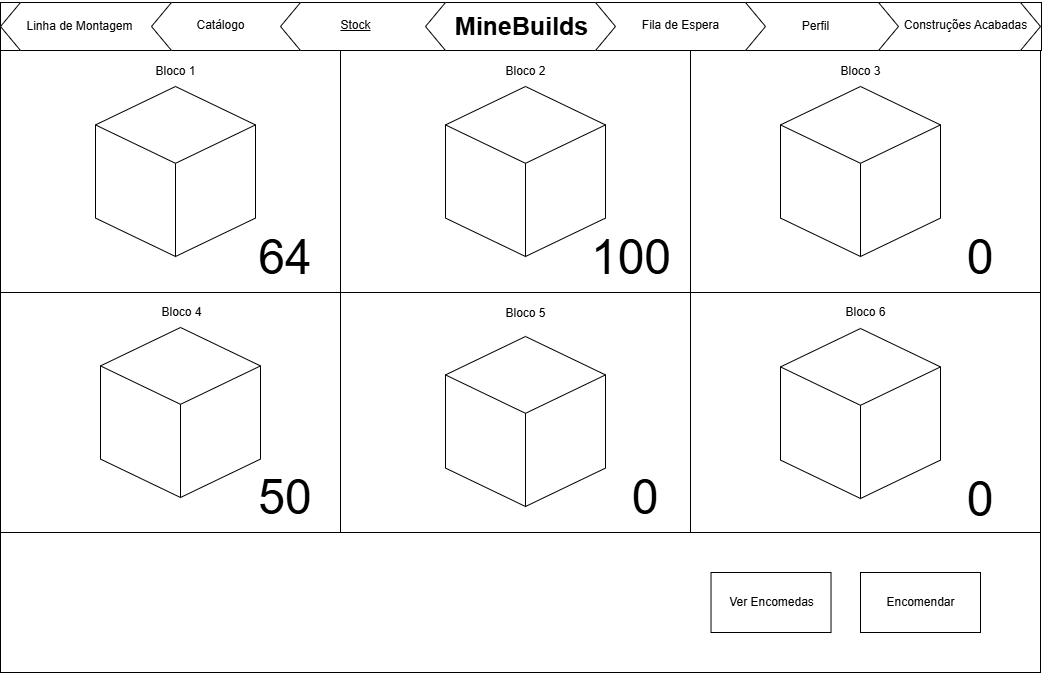

The diagram above was exported from draw.io. Its source (the exported page's mxGraphModel, read from the mxfile embedded in the PNG):
<mxGraphModel dx="1050" dy="522" grid="1" gridSize="10" guides="1" tooltips="1" connect="1" arrows="1" fold="1" page="1" pageScale="1" pageWidth="1169" pageHeight="827" math="0" shadow="0">
  <root>
    <mxCell id="0" />
    <mxCell id="1" parent="0" />
    <mxCell id="eqcgvZlC3d9KBjGERKEe-1" value="" style="rounded=0;whiteSpace=wrap;html=1;" parent="1" vertex="1">
      <mxGeometry x="60" y="128" width="1040" height="622" as="geometry" />
    </mxCell>
    <mxCell id="eqcgvZlC3d9KBjGERKEe-2" value="" style="rounded=0;whiteSpace=wrap;html=1;" parent="1" vertex="1">
      <mxGeometry x="60" y="128" width="990" height="242" as="geometry" />
    </mxCell>
    <mxCell id="eqcgvZlC3d9KBjGERKEe-3" value="" style="rounded=0;whiteSpace=wrap;html=1;shadow=0;" parent="1" vertex="1">
      <mxGeometry x="740" y="370" width="360" height="240" as="geometry" />
    </mxCell>
    <mxCell id="eqcgvZlC3d9KBjGERKEe-18" value="" style="whiteSpace=wrap;html=1;aspect=fixed;" parent="1" vertex="1">
      <mxGeometry x="750" y="610" width="40" height="40" as="geometry" />
    </mxCell>
    <mxCell id="eqcgvZlC3d9KBjGERKEe-25" value="" style="endArrow=none;html=1;rounded=0;" parent="1" edge="1">
      <mxGeometry width="50" height="50" relative="1" as="geometry">
        <mxPoint x="700" y="630" as="sourcePoint" />
        <mxPoint x="720" y="630" as="targetPoint" />
      </mxGeometry>
    </mxCell>
    <mxCell id="eqcgvZlC3d9KBjGERKEe-26" value="" style="endArrow=none;html=1;rounded=0;" parent="1" edge="1">
      <mxGeometry width="50" height="50" relative="1" as="geometry">
        <mxPoint x="820" y="629.74" as="sourcePoint" />
        <mxPoint x="840" y="630" as="targetPoint" />
      </mxGeometry>
    </mxCell>
    <mxCell id="eqcgvZlC3d9KBjGERKEe-27" value="" style="endArrow=none;html=1;rounded=0;" parent="1" edge="1">
      <mxGeometry width="50" height="50" relative="1" as="geometry">
        <mxPoint x="830" y="640" as="sourcePoint" />
        <mxPoint x="830" y="640" as="targetPoint" />
        <Array as="points">
          <mxPoint x="830" y="620" />
        </Array>
      </mxGeometry>
    </mxCell>
    <mxCell id="eqcgvZlC3d9KBjGERKEe-36" value="" style="triangle;whiteSpace=wrap;html=1;rotation=90;" parent="1" vertex="1">
      <mxGeometry x="335" y="620" width="20" height="30" as="geometry" />
    </mxCell>
    <mxCell id="eqcgvZlC3d9KBjGERKEe-37" value="" style="triangle;whiteSpace=wrap;html=1;rotation=-90;" parent="1" vertex="1">
      <mxGeometry x="335" y="640" width="20" height="30" as="geometry" />
    </mxCell>
    <mxCell id="eqcgvZlC3d9KBjGERKEe-38" value="&lt;font style=&quot;font-size: 18px;&quot;&gt;10 : 00&amp;nbsp;&lt;/font&gt;" style="text;html=1;align=center;verticalAlign=middle;whiteSpace=wrap;rounded=0;" parent="1" vertex="1">
      <mxGeometry x="380" y="620" width="70" height="50" as="geometry" />
    </mxCell>
    <mxCell id="eqcgvZlC3d9KBjGERKEe-45" value="" style="rounded=0;whiteSpace=wrap;html=1;" parent="1" vertex="1">
      <mxGeometry x="60" y="610" width="1040" height="140" as="geometry" />
    </mxCell>
    <mxCell id="eqcgvZlC3d9KBjGERKEe-46" value="" style="rounded=0;whiteSpace=wrap;html=1;" parent="1" vertex="1">
      <mxGeometry x="920" y="650" width="120" height="60" as="geometry" />
    </mxCell>
    <mxCell id="QVTCd7aZqpL9iT0nMkA8-8" value="" style="rounded=0;whiteSpace=wrap;html=1;" parent="1" vertex="1">
      <mxGeometry x="390" y="370" width="360" height="240" as="geometry" />
    </mxCell>
    <mxCell id="iK5mcbdUwwo1OwpLtR7i-18" style="edgeStyle=orthogonalEdgeStyle;rounded=0;orthogonalLoop=1;jettySize=auto;html=1;exitX=1;exitY=0.5;exitDx=0;exitDy=0;entryX=0;entryY=0.5;entryDx=0;entryDy=0;" parent="1" source="QVTCd7aZqpL9iT0nMkA8-9" target="QVTCd7aZqpL9iT0nMkA8-8" edge="1">
      <mxGeometry relative="1" as="geometry" />
    </mxCell>
    <mxCell id="QVTCd7aZqpL9iT0nMkA8-9" value="" style="rounded=0;whiteSpace=wrap;html=1;" parent="1" vertex="1">
      <mxGeometry x="60" y="370" width="340" height="240" as="geometry" />
    </mxCell>
    <mxCell id="QVTCd7aZqpL9iT0nMkA8-10" value="" style="rounded=0;whiteSpace=wrap;html=1;" parent="1" vertex="1">
      <mxGeometry x="60" y="128" width="340" height="242" as="geometry" />
    </mxCell>
    <mxCell id="QVTCd7aZqpL9iT0nMkA8-11" value="" style="rounded=0;whiteSpace=wrap;html=1;" parent="1" vertex="1">
      <mxGeometry x="400" y="128" width="360" height="242" as="geometry" />
    </mxCell>
    <mxCell id="QVTCd7aZqpL9iT0nMkA8-12" value="" style="rounded=0;whiteSpace=wrap;html=1;shadow=0;" parent="1" vertex="1">
      <mxGeometry x="750" y="128" width="350" height="242" as="geometry" />
    </mxCell>
    <mxCell id="eqcgvZlC3d9KBjGERKEe-6" value="" style="html=1;whiteSpace=wrap;shape=isoCube2;backgroundOutline=1;isoAngle=15;" parent="1" vertex="1">
      <mxGeometry x="155" y="164" width="160" height="170" as="geometry" />
    </mxCell>
    <mxCell id="QVTCd7aZqpL9iT0nMkA8-13" value="" style="html=1;whiteSpace=wrap;shape=isoCube2;backgroundOutline=1;isoAngle=15;" parent="1" vertex="1">
      <mxGeometry x="160" y="405" width="160" height="170" as="geometry" />
    </mxCell>
    <mxCell id="QVTCd7aZqpL9iT0nMkA8-14" value="" style="html=1;whiteSpace=wrap;shape=isoCube2;backgroundOutline=1;isoAngle=15;" parent="1" vertex="1">
      <mxGeometry x="505" y="164" width="160" height="170" as="geometry" />
    </mxCell>
    <mxCell id="QVTCd7aZqpL9iT0nMkA8-15" value="" style="html=1;whiteSpace=wrap;shape=isoCube2;backgroundOutline=1;isoAngle=15;" parent="1" vertex="1">
      <mxGeometry x="840" y="164" width="160" height="170" as="geometry" />
    </mxCell>
    <mxCell id="DH32D6Dz42XTsK8ZpXcM-1" value="&lt;font style=&quot;font-size: 48px;&quot;&gt;64&lt;/font&gt;" style="text;html=1;align=center;verticalAlign=middle;whiteSpace=wrap;rounded=0;" parent="1" vertex="1">
      <mxGeometry x="315" y="320" width="60" height="30" as="geometry" />
    </mxCell>
    <mxCell id="DH32D6Dz42XTsK8ZpXcM-2" value="&lt;font style=&quot;font-size: 48px;&quot;&gt;50&lt;/font&gt;" style="text;html=1;align=center;verticalAlign=middle;whiteSpace=wrap;rounded=0;" parent="1" vertex="1">
      <mxGeometry x="315" y="560" width="60" height="30" as="geometry" />
    </mxCell>
    <mxCell id="DH32D6Dz42XTsK8ZpXcM-3" value="&lt;font style=&quot;font-size: 48px;&quot;&gt;100&lt;/font&gt;" style="text;html=1;align=center;verticalAlign=middle;whiteSpace=wrap;rounded=0;" parent="1" vertex="1">
      <mxGeometry x="660.5" y="320" width="60" height="30" as="geometry" />
    </mxCell>
    <mxCell id="DH32D6Dz42XTsK8ZpXcM-4" value="&lt;font style=&quot;font-size: 48px;&quot;&gt;0&lt;/font&gt;" style="text;html=1;align=center;verticalAlign=middle;whiteSpace=wrap;rounded=0;" parent="1" vertex="1">
      <mxGeometry x="1010" y="320" width="60" height="30" as="geometry" />
    </mxCell>
    <mxCell id="iK5mcbdUwwo1OwpLtR7i-1" value="" style="shape=hexagon;perimeter=hexagonPerimeter2;whiteSpace=wrap;html=1;fixedSize=1;" parent="1" vertex="1">
      <mxGeometry x="620" y="80" width="190" height="48" as="geometry" />
    </mxCell>
    <mxCell id="iK5mcbdUwwo1OwpLtR7i-2" value="Stock" style="text;html=1;align=center;verticalAlign=middle;resizable=0;points=[];autosize=1;strokeColor=none;fillColor=none;" parent="1" vertex="1">
      <mxGeometry x="410" y="89" width="50" height="30" as="geometry" />
    </mxCell>
    <mxCell id="iK5mcbdUwwo1OwpLtR7i-3" value="" style="rounded=0;whiteSpace=wrap;html=1;" parent="1" vertex="1">
      <mxGeometry x="60" y="80" width="1041" height="48" as="geometry" />
    </mxCell>
    <mxCell id="iK5mcbdUwwo1OwpLtR7i-4" value="" style="shape=hexagon;perimeter=hexagonPerimeter2;whiteSpace=wrap;html=1;fixedSize=1;" parent="1" vertex="1">
      <mxGeometry x="910" y="80" width="190" height="48" as="geometry" />
    </mxCell>
    <mxCell id="iK5mcbdUwwo1OwpLtR7i-5" value="" style="shape=hexagon;perimeter=hexagonPerimeter2;whiteSpace=wrap;html=1;fixedSize=1;" parent="1" vertex="1">
      <mxGeometry x="768" y="80" width="190" height="48" as="geometry" />
    </mxCell>
    <mxCell id="iK5mcbdUwwo1OwpLtR7i-6" value="" style="shape=hexagon;perimeter=hexagonPerimeter2;whiteSpace=wrap;html=1;fixedSize=1;" parent="1" vertex="1">
      <mxGeometry x="635" y="80" width="190" height="48" as="geometry" />
    </mxCell>
    <mxCell id="iK5mcbdUwwo1OwpLtR7i-7" value="" style="shape=hexagon;perimeter=hexagonPerimeter2;whiteSpace=wrap;html=1;fixedSize=1;" parent="1" vertex="1">
      <mxGeometry x="60" y="80" width="190" height="48" as="geometry" />
    </mxCell>
    <mxCell id="iK5mcbdUwwo1OwpLtR7i-8" value="" style="shape=hexagon;perimeter=hexagonPerimeter2;whiteSpace=wrap;html=1;fixedSize=1;" parent="1" vertex="1">
      <mxGeometry x="211" y="80" width="190" height="48" as="geometry" />
    </mxCell>
    <mxCell id="iK5mcbdUwwo1OwpLtR7i-9" value="" style="shape=hexagon;perimeter=hexagonPerimeter2;whiteSpace=wrap;html=1;fixedSize=1;" parent="1" vertex="1">
      <mxGeometry x="340" y="80" width="190" height="48" as="geometry" />
    </mxCell>
    <mxCell id="iK5mcbdUwwo1OwpLtR7i-10" value="" style="shape=hexagon;perimeter=hexagonPerimeter2;whiteSpace=wrap;html=1;fixedSize=1;" parent="1" vertex="1">
      <mxGeometry x="485" y="80" width="190" height="48" as="geometry" />
    </mxCell>
    <mxCell id="iK5mcbdUwwo1OwpLtR7i-11" value="&lt;font style=&quot;font-size: 28px;&quot;&gt;&lt;b style=&quot;font-size: 25px;&quot;&gt;MineBuilds&lt;/b&gt;&lt;/font&gt;" style="text;html=1;align=center;verticalAlign=middle;resizable=0;points=[];autosize=1;strokeColor=none;fillColor=none;" parent="1" vertex="1">
      <mxGeometry x="500.5" y="78" width="160" height="50" as="geometry" />
    </mxCell>
    <mxCell id="iK5mcbdUwwo1OwpLtR7i-12" value="Fila de Espera" style="text;html=1;align=center;verticalAlign=middle;resizable=0;points=[];autosize=1;strokeColor=none;fillColor=none;" parent="1" vertex="1">
      <mxGeometry x="690" y="88" width="100" height="30" as="geometry" />
    </mxCell>
    <mxCell id="iK5mcbdUwwo1OwpLtR7i-13" value="Perfil" style="text;html=1;align=center;verticalAlign=middle;resizable=0;points=[];autosize=1;strokeColor=none;fillColor=none;" parent="1" vertex="1">
      <mxGeometry x="850" y="89" width="50" height="30" as="geometry" />
    </mxCell>
    <mxCell id="iK5mcbdUwwo1OwpLtR7i-14" value="Construções Acabadas" style="text;html=1;align=center;verticalAlign=middle;resizable=0;points=[];autosize=1;strokeColor=none;fillColor=none;" parent="1" vertex="1">
      <mxGeometry x="950" y="88" width="150" height="30" as="geometry" />
    </mxCell>
    <mxCell id="iK5mcbdUwwo1OwpLtR7i-15" value="Catálogo" style="text;html=1;align=center;verticalAlign=middle;resizable=0;points=[];autosize=1;strokeColor=none;fillColor=none;" parent="1" vertex="1">
      <mxGeometry x="245" y="88" width="70" height="30" as="geometry" />
    </mxCell>
    <mxCell id="iK5mcbdUwwo1OwpLtR7i-16" value="Linha de Montagem" style="text;html=1;align=center;verticalAlign=middle;resizable=0;points=[];autosize=1;strokeColor=none;fillColor=none;" parent="1" vertex="1">
      <mxGeometry x="74" y="89" width="130" height="30" as="geometry" />
    </mxCell>
    <mxCell id="iK5mcbdUwwo1OwpLtR7i-17" value="&lt;u&gt;Stock&lt;/u&gt;" style="text;html=1;align=center;verticalAlign=middle;resizable=0;points=[];autosize=1;strokeColor=none;fillColor=none;" parent="1" vertex="1">
      <mxGeometry x="390" y="88" width="50" height="30" as="geometry" />
    </mxCell>
    <mxCell id="hF6_zHBQbVzQMIFPXmT_-1" value="Bloco 1" style="text;html=1;align=center;verticalAlign=middle;resizable=0;points=[];autosize=1;strokeColor=none;fillColor=none;" parent="1" vertex="1">
      <mxGeometry x="205" y="134" width="60" height="30" as="geometry" />
    </mxCell>
    <mxCell id="hF6_zHBQbVzQMIFPXmT_-2" value="Bloco 2" style="text;html=1;align=center;verticalAlign=middle;resizable=0;points=[];autosize=1;strokeColor=none;fillColor=none;" parent="1" vertex="1">
      <mxGeometry x="555" y="134" width="60" height="30" as="geometry" />
    </mxCell>
    <mxCell id="hF6_zHBQbVzQMIFPXmT_-3" value="Bloco 3" style="text;html=1;align=center;verticalAlign=middle;resizable=0;points=[];autosize=1;strokeColor=none;fillColor=none;" parent="1" vertex="1">
      <mxGeometry x="890" y="134" width="60" height="30" as="geometry" />
    </mxCell>
    <mxCell id="hF6_zHBQbVzQMIFPXmT_-4" value="Bloco 4" style="text;html=1;align=center;verticalAlign=middle;resizable=0;points=[];autosize=1;strokeColor=none;fillColor=none;" parent="1" vertex="1">
      <mxGeometry x="211" y="375" width="60" height="30" as="geometry" />
    </mxCell>
    <mxCell id="hF6_zHBQbVzQMIFPXmT_-5" value="Encomendar" style="text;html=1;align=center;verticalAlign=middle;resizable=0;points=[];autosize=1;strokeColor=none;fillColor=none;" parent="1" vertex="1">
      <mxGeometry x="935" y="665" width="90" height="30" as="geometry" />
    </mxCell>
    <mxCell id="hF6_zHBQbVzQMIFPXmT_-7" value="" style="rounded=0;whiteSpace=wrap;html=1;" parent="1" vertex="1">
      <mxGeometry x="770.51" y="650" width="120" height="60" as="geometry" />
    </mxCell>
    <mxCell id="hF6_zHBQbVzQMIFPXmT_-6" value="Ver Encomedas" style="text;html=1;align=center;verticalAlign=middle;resizable=0;points=[];autosize=1;strokeColor=none;fillColor=none;" parent="1" vertex="1">
      <mxGeometry x="775.51" y="665" width="110" height="30" as="geometry" />
    </mxCell>
    <mxCell id="c-sSo7-zisopC2kR9Y4X-1" value="" style="html=1;whiteSpace=wrap;shape=isoCube2;backgroundOutline=1;isoAngle=15;" parent="1" vertex="1">
      <mxGeometry x="505" y="414" width="160" height="170" as="geometry" />
    </mxCell>
    <mxCell id="c-sSo7-zisopC2kR9Y4X-2" value="&lt;font style=&quot;font-size: 48px;&quot;&gt;0&lt;/font&gt;" style="text;html=1;align=center;verticalAlign=middle;whiteSpace=wrap;rounded=0;" parent="1" vertex="1">
      <mxGeometry x="675" y="560" width="60" height="30" as="geometry" />
    </mxCell>
    <mxCell id="c-sSo7-zisopC2kR9Y4X-3" value="" style="html=1;whiteSpace=wrap;shape=isoCube2;backgroundOutline=1;isoAngle=15;" parent="1" vertex="1">
      <mxGeometry x="840" y="406" width="160" height="170" as="geometry" />
    </mxCell>
    <mxCell id="c-sSo7-zisopC2kR9Y4X-4" value="&lt;font style=&quot;font-size: 48px;&quot;&gt;0&lt;/font&gt;" style="text;html=1;align=center;verticalAlign=middle;whiteSpace=wrap;rounded=0;" parent="1" vertex="1">
      <mxGeometry x="1010" y="562" width="60" height="30" as="geometry" />
    </mxCell>
    <mxCell id="c-sSo7-zisopC2kR9Y4X-5" value="Bloco 5" style="text;html=1;align=center;verticalAlign=middle;resizable=0;points=[];autosize=1;strokeColor=none;fillColor=none;" parent="1" vertex="1">
      <mxGeometry x="555" y="376" width="60" height="30" as="geometry" />
    </mxCell>
    <mxCell id="c-sSo7-zisopC2kR9Y4X-6" value="Bloco 6" style="text;html=1;align=center;verticalAlign=middle;resizable=0;points=[];autosize=1;strokeColor=none;fillColor=none;" parent="1" vertex="1">
      <mxGeometry x="895" y="375" width="60" height="30" as="geometry" />
    </mxCell>
  </root>
</mxGraphModel>